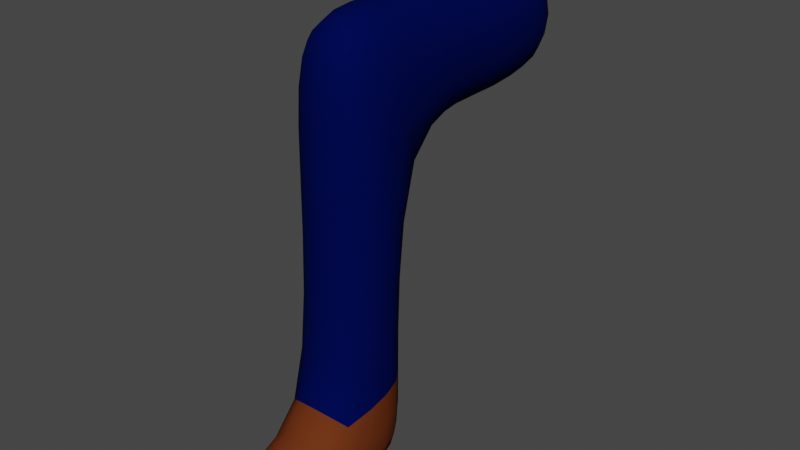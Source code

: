 # Source: Cames2.blend  (saved by Blender 3.6.13; exported with 4.5.12 LTS)
import bpy
from mathutils import Matrix  # noqa: F401  (used for matrix-valued properties, if any)

bpy.ops.wm.read_factory_settings(use_empty=True)
scene = bpy.context.scene
scene.name = 'Scene'

# ---- collections
col_collection = bpy.data.collections.new('Collection'); scene.collection.children.link(col_collection)

# ---- materials (node trees are filled in below, after node groups)
mat_cama = bpy.data.materials.new('Cama')
mat_cama.use_transparent_shadow = False
mat_sabata = bpy.data.materials.new('Sabata')
mat_sabata.use_transparent_shadow = False

# ---- material node trees
mat_cama.use_nodes = True; mat_cama.node_tree.nodes.clear()
_N = mat_cama.node_tree.nodes; _L = mat_cama.node_tree.links
n0 = _N.new('ShaderNodeBsdfPrincipled'); n0.name = 'BSDF Principista'; n0.location = (10, 300)
n0.distribution = 'GGX'
n0.subsurface_method = 'RANDOM_WALK_SKIN'
n0.inputs[0].default_value = (0.0, 0.002621, 0.06998, 1.0)
n0.inputs[2].default_value = 0.9252
n0.inputs[3].default_value = 1.45
n0.inputs[13].default_value = 0.01969
n0.inputs[27].default_value = (0.0, 0.0, 0.0, 1.0)
n0.inputs[28].default_value = 1.0
n1 = _N.new('ShaderNodeOutputMaterial'); n1.name = 'Material'; n1.location = (300, 300)
_L.new(n0.outputs[0], n1.inputs[0])
n1.is_active_output = True
mat_sabata.use_nodes = True; mat_sabata.node_tree.nodes.clear()
_N = mat_sabata.node_tree.nodes; _L = mat_sabata.node_tree.links
n0 = _N.new('ShaderNodeBsdfPrincipled'); n0.name = 'BSDF Principista'; n0.location = (10, 300)
n0.distribution = 'GGX'
n0.subsurface_method = 'RANDOM_WALK_SKIN'
n0.inputs[0].default_value = (0.1376, 0.03157, 0.008426, 1.0)
n0.inputs[2].default_value = 0.9252
n0.inputs[3].default_value = 1.45
n0.inputs[13].default_value = 0.01969
n0.inputs[27].default_value = (0.0, 0.0, 0.0, 1.0)
n0.inputs[28].default_value = 1.0
n1 = _N.new('ShaderNodeOutputMaterial'); n1.name = 'Material'; n1.location = (300, 300)
_L.new(n0.outputs[0], n1.inputs[0])
n1.is_active_output = True

# ---- world
world_world = bpy.data.worlds.new('World'); scene.world = world_world
world_world.use_nodes = True; world_world.node_tree.nodes.clear()
_N = world_world.node_tree.nodes; _L = world_world.node_tree.links
n0 = _N.new('ShaderNodeOutputWorld'); n0.name = 'World Output'; n0.location = (300, 300)
n1 = _N.new('ShaderNodeBackground'); n1.name = 'Background'; n1.location = (10, 300)
n1.inputs[0].default_value = (0.05088, 0.05088, 0.05088, 1.0)
_L.new(n1.outputs[0], n0.inputs[0])
n0.is_active_output = True
world_world.color = (0.05088, 0.05088, 0.05088)
world_world.use_sun_shadow = False
world_world.sun_shadow_jitter_overblur = 0.0

# ---- meshes
me_cubo = bpy.data.meshes.new('Cubo')
me_cubo.from_pydata([(-0.6857, -1.0, -1.0), (-0.6857, -1.0, 1.0), (-0.6857, 1.0, -1.0), (-0.6857, 1.0, 1.0), (0.6857, -1.0, -1.0), (0.6857, -1.0, 1.0), (0.6857, 1.0, -1.0), (0.6857, 1.0, 1.0), (-0.6857, -4.031, -1.0), (-0.6857, -4.031, 1.0), (0.6857, -4.031, 1.0), (0.6857, -4.031, -1.0), (-0.6857, -2.687, 1.0), (0.6857, -2.687, 1.0), (0.6857, -2.687, -1.0), (-0.6857, -2.687, -1.0), (-0.6857, -4.031, -5.986), (0.6857, -4.031, -5.986), (-0.6857, -2.687, -5.986), (0.6857, -2.687, -5.986), (0.6857, -2.687, -4.873), (-0.6857, -2.687, -4.873), (0.6857, -4.031, -5.23), (-0.6857, -4.031, -5.23), (-0.6857, -5.641, -5.986), (0.6857, -5.641, -5.986), (0.6857, -5.641, -5.23), (-0.6857, -5.641, -5.23)], [], [(0, 1, 3, 2), (2, 3, 7, 6), (6, 7, 5, 4), (13, 12, 9, 10), (2, 6, 4, 0), (7, 3, 1, 5), (11, 10, 9, 8), (14, 13, 10, 11), (12, 15, 8, 9), (21, 20, 19, 18), (0, 4, 14, 15), (1, 0, 15, 12), (4, 5, 13, 14), (5, 1, 12, 13), (18, 19, 17, 16), (20, 22, 17, 19), (17, 22, 26, 25), (23, 21, 18, 16), (8, 15, 21, 23), (11, 8, 23, 22), (14, 11, 22, 20), (15, 14, 20, 21), (26, 27, 24, 25), (22, 23, 27, 26), (16, 17, 25, 24), (23, 16, 24, 27)])
me_cubo.polygons.foreach_set('use_smooth', [True] * 26)
me_cubo.polygons.foreach_set('material_index', [0, 0, 0, 0, 0, 0, 0, 0, 0, 1, 0, 0, 0, 0, 0, 1, 1, 1, 0, 0, 0, 0, 1, 1, 0, 1])
_uv = me_cubo.uv_layers.new(name='MapaUV')
_uv.uv.foreach_set('vector', [0.375, 0.0, 0.625, 0.0, 0.625, 0.25, 0.375, 0.25, 0.375, 0.25, 0.625, 0.25, 0.625, 0.5, 0.375, 0.5, 0.375, 0.5, 0.625, 0.5, 0.625, 0.75, 0.375, 0.75, 0.625, 0.75, 0.875, 0.75, 0.875, 0.75, 0.625, 0.75, 0.125, 0.5, 0.375, 0.5, 0.375, 0.75, 0.125, 0.75, 0.625, 0.5, 0.875, 0.5, 0.875, 0.75, 0.625, 0.75, 0.375, 0.75, 0.625, 0.75, 0.625, 1.0, 0.375, 1.0, 0.375, 0.75, 0.625, 0.75, 0.625, 0.75, 0.375, 0.75, 0.625, 0.0, 0.375, 0.0, 0.375, 0.0, 0.625, 0.0, 0.125, 0.75, 0.375, 0.75, 0.375, 0.75, 0.125, 0.75, 0.125, 0.75, 0.375, 0.75, 0.375, 0.75, 0.125, 0.75, 0.625, 0.0, 0.375, 0.0, 0.375, 0.0, 0.625, 0.0, 0.375, 0.75, 0.625, 0.75, 0.625, 0.75, 0.375, 0.75, 0.625, 0.75, 0.875, 0.75, 0.875, 0.75, 0.625, 0.75, 0.125, 0.75, 0.375, 0.75, 0.375, 0.75, 0.125, 0.75, 0.375, 0.75, 0.375, 0.75, 0.375, 0.75, 0.375, 0.75, 0.375, 0.75, 0.375, 0.75, 0.375, 0.75, 0.375, 0.75, 0.375, 0.0, 0.375, 0.0, 0.375, 0.0, 0.375, 0.0, 0.375, 0.0, 0.375, 0.0, 0.375, 0.0, 0.375, 0.0, 0.375, 0.75, 0.375, 1.0, 0.375, 1.0, 0.375, 0.75, 0.375, 0.75, 0.375, 0.75, 0.375, 0.75, 0.375, 0.75, 0.125, 0.75, 0.375, 0.75, 0.375, 0.75, 0.125, 0.75, 0.375, 0.75, 0.375, 1.0, 0.375, 1.0, 0.375, 0.75, 0.375, 0.75, 0.375, 1.0, 0.375, 1.0, 0.375, 0.75, 0.125, 0.75, 0.375, 0.75, 0.375, 0.75, 0.125, 0.75, 0.375, 0.0, 0.375, 0.0, 0.375, 0.0, 0.375, 0.0])
me_cubo.materials.append(mat_cama)
me_cubo.materials.append(mat_sabata)
me_cubo.update()

# ---- objects
ob_cama = bpy.data.objects.new('Cama', me_cubo)

# ---- transforms, parenting, visibility, modifiers, constraints
ob_cama.location = (0.0, 0.0, 5.92)
_m = ob_cama.modifiers.new('Subdivisión', 'SUBSURF')
_m.levels = 2

# ---- collection membership
col_collection.objects.link(ob_cama)

# ---- scene / render settings (as saved in the file)
scene.frame_start = 1; scene.frame_end = 250; scene.frame_set(1)
scene.render.engine = 'BLENDER_EEVEE_NEXT'
scene.cycles.sampling_pattern = 'TABULATED_SOBOL'
scene.view_settings.view_transform = 'Filmic'
bpy.context.view_layer.update()

# ---- added for rendering (the .blend has no active camera and no usable light): camera, sun
cam_auto = bpy.data.cameras.new('AutoCamera')
cam_auto.lens = 50.0
cam_auto.sensor_width = 36.0
cam_auto.clip_end = 1000.0
ob_auto_camera = bpy.data.objects.new('AutoCamera', cam_auto)
scene.collection.objects.link(ob_auto_camera)
ob_auto_camera.location = (9.00777, -13.1297, 10.6328)
ob_auto_camera.rotation_euler = (1.09748, -7.21219e-08, 0.694738)
scene.camera = ob_auto_camera
light_auto_sun = bpy.data.lights.new('AutoSun', 'SUN')
light_auto_sun.energy = 3.0
light_auto_sun.angle = 0.0523599
ob_auto_sun = bpy.data.objects.new('AutoSun', light_auto_sun)
scene.collection.objects.link(ob_auto_sun)
ob_auto_sun.rotation_euler = (0.872665, 0.174533, 0.523599)
bpy.context.view_layer.update()
